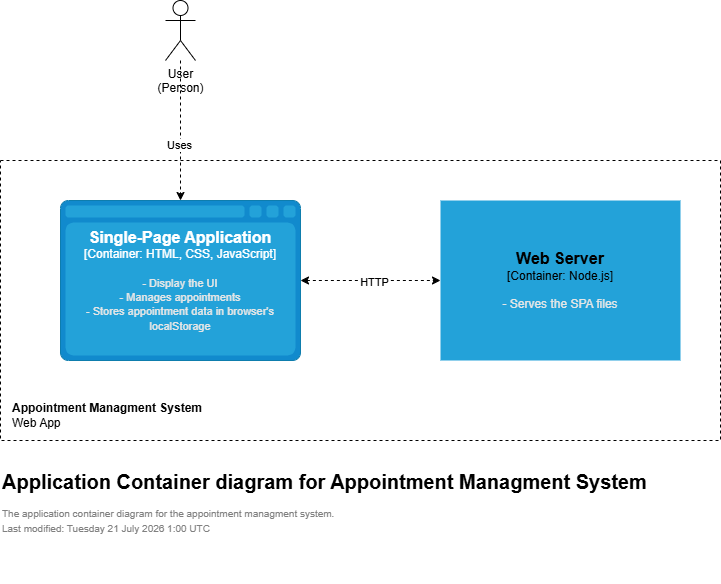

The diagram above was exported from draw.io. Its source (the exported page's mxGraphModel, read from the mxfile embedded in the PNG):
<mxGraphModel dx="811" dy="601" grid="1" gridSize="10" guides="1" tooltips="1" connect="1" arrows="1" fold="1" page="1" pageScale="1" pageWidth="850" pageHeight="1100" background="#ffffff" math="0" shadow="0">
  <root>
    <mxCell id="0" />
    <mxCell id="1" parent="0" />
    <mxCell id="25" value="" style="rounded=0;whiteSpace=wrap;html=1;fillColor=none;dashed=1;" parent="1" vertex="1">
      <mxGeometry x="80" y="320" width="720" height="280" as="geometry" />
    </mxCell>
    <mxCell id="2" value="User&lt;div&gt;(Person)&lt;/div&gt;" style="shape=umlActor;verticalLabelPosition=bottom;verticalAlign=top;html=1;outlineConnect=0;" parent="1" vertex="1">
      <mxGeometry x="245" y="160" width="30" height="60" as="geometry" />
    </mxCell>
    <mxCell id="8" value="&lt;h1 style=&quot;margin-top: 0px;&quot;&gt;&lt;font style=&quot;font-size: 20px;&quot;&gt;Application Container diagram for Appointment Managment System&lt;/font&gt;&lt;/h1&gt;&lt;p style=&quot;line-height: 20%;&quot;&gt;&lt;font style=&quot;color: rgb(128, 128, 128); font-size: 10px;&quot;&gt;The application container diagram for the appointment managment system.&lt;/font&gt;&lt;/p&gt;&lt;p style=&quot;line-height: 20%;&quot;&gt;&lt;font style=&quot;color: rgb(128, 128, 128); font-size: 10px;&quot;&gt;Last modified: Tuesday 21 July 2026 1:00 UTC&lt;/font&gt;&lt;/p&gt;" style="text;html=1;whiteSpace=wrap;overflow=hidden;rounded=0;" parent="1" vertex="1">
      <mxGeometry x="80" y="620" width="720" height="120" as="geometry" />
    </mxCell>
    <object placeholders="1" c4Name="Single-Page Application" c4Type="Container" c4Technology="HTML, CSS, JavaScript" c4Description="- Display the UI&#10;- Manages appointments&#10;- Stores appointment data in browser's localStorage" label="&lt;font style=&quot;font-size: 16px&quot;&gt;&lt;b&gt;%c4Name%&lt;/b&gt;&lt;/font&gt;&lt;div&gt;[%c4Type%:&amp;nbsp;%c4Technology%]&lt;/div&gt;&lt;br&gt;&lt;div&gt;&lt;font style=&quot;font-size: 11px&quot;&gt;&lt;font color=&quot;#E6E6E6&quot;&gt;%c4Description%&lt;/font&gt;&lt;/div&gt;" id="10">
      <mxCell style="shape=mxgraph.c4.webBrowserContainer2;whiteSpace=wrap;html=1;boundedLbl=1;rounded=0;labelBackgroundColor=none;strokeColor=#118ACD;fillColor=#23A2D9;strokeColor=#118ACD;strokeColor2=#0E7DAD;fontSize=12;fontColor=#ffffff;align=center;metaEdit=1;points=[[0.5,0,0],[1,0.25,0],[1,0.5,0],[1,0.75,0],[0.5,1,0],[0,0.75,0],[0,0.5,0],[0,0.25,0]];resizable=0;" parent="1" vertex="1">
        <mxGeometry x="140" y="360" width="240" height="160" as="geometry" />
      </mxCell>
    </object>
    <mxCell id="12" value="&lt;b&gt;&lt;font style=&quot;font-size: 16px;&quot;&gt;Web Server&lt;/font&gt;&lt;/b&gt;&lt;div&gt;[Container: Node.js]&lt;br&gt;&lt;br&gt;&lt;font style=&quot;color: rgb(230, 230, 230);&quot;&gt;- Serves the SPA files&lt;/font&gt;&lt;/div&gt;" style="rounded=0;whiteSpace=wrap;html=1;fillColor=light-dark(#23a2d9, #ededed);strokeColor=none;" parent="1" vertex="1">
      <mxGeometry x="520" y="360" width="240" height="160" as="geometry" />
    </mxCell>
    <mxCell id="13" value="" style="endArrow=classic;html=1;entryX=0.5;entryY=0;entryDx=0;entryDy=0;entryPerimeter=0;dashed=1;" parent="1" source="2" target="10" edge="1">
      <mxGeometry width="50" height="50" relative="1" as="geometry">
        <mxPoint x="410" y="370" as="sourcePoint" />
        <mxPoint x="460" y="320" as="targetPoint" />
      </mxGeometry>
    </mxCell>
    <mxCell id="14" value="Uses" style="edgeLabel;html=1;align=center;verticalAlign=middle;resizable=0;points=[];" parent="13" vertex="1" connectable="0">
      <mxGeometry x="0.2075" y="-2" relative="1" as="geometry">
        <mxPoint as="offset" />
      </mxGeometry>
    </mxCell>
    <mxCell id="22" value="" style="endArrow=classic;startArrow=classic;html=1;exitX=1;exitY=0.5;exitDx=0;exitDy=0;exitPerimeter=0;entryX=0;entryY=0.5;entryDx=0;entryDy=0;dashed=1;" parent="1" source="10" target="12" edge="1">
      <mxGeometry width="50" height="50" relative="1" as="geometry">
        <mxPoint x="410" y="410" as="sourcePoint" />
        <mxPoint x="460" y="360" as="targetPoint" />
      </mxGeometry>
    </mxCell>
    <mxCell id="24" value="HTTP" style="edgeLabel;html=1;align=center;verticalAlign=middle;resizable=0;points=[];" parent="22" vertex="1" connectable="0">
      <mxGeometry x="0.0417" y="-1" relative="1" as="geometry">
        <mxPoint as="offset" />
      </mxGeometry>
    </mxCell>
    <mxCell id="27" value="Appointment Managment System&lt;div&gt;&lt;span style=&quot;font-weight: normal;&quot;&gt;Web App&lt;/span&gt;&lt;/div&gt;" style="text;html=1;align=left;verticalAlign=middle;whiteSpace=wrap;rounded=0;fontStyle=1" vertex="1" parent="1">
      <mxGeometry x="90" y="560" width="230" height="30" as="geometry" />
    </mxCell>
  </root>
</mxGraphModel>